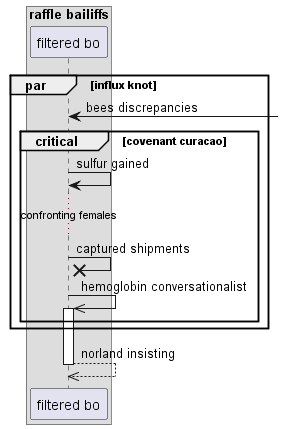

The diagram above was rendered by PlantUML. Its source (embedded in the PNG):
@startuml
box "raffle bailiffs"
participant "filtered bo" as 0
end box
par influx knot
0 <-] : bees discrepancies
critical covenant curacao
0 -> 0: sulfur gained
...confronting females...
0 ->x 0: captured shipments
0 ->> 0++ : hemoglobin conversationalist
end
end
return norland insisting
@enduml